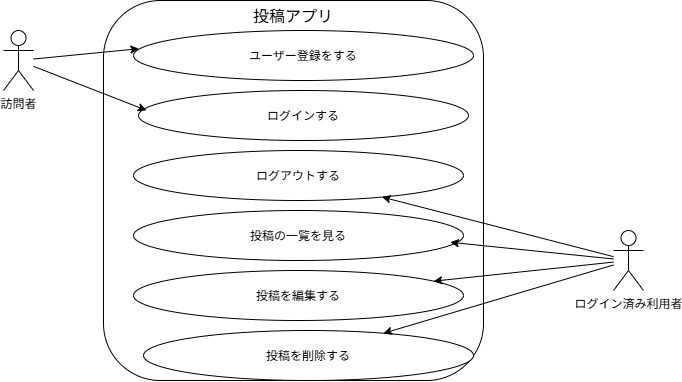

The diagram above was exported from draw.io. Its source (the exported page's mxGraphModel, read from the mxfile embedded in the PNG):
<mxGraphModel dx="1000" dy="389" grid="1" gridSize="10" guides="1" tooltips="1" connect="1" arrows="1" fold="1" page="1" pageScale="1" pageWidth="827" pageHeight="1169" math="0" shadow="0">
  <root>
    <mxCell id="0" />
    <mxCell id="1" parent="0" />
    <mxCell id="LG01b7AQ1jvsB2GkJv5N-13" connectable="0" parent="1" style="group" value="" vertex="1">
      <mxGeometry height="380" width="640" x="80" y="530" as="geometry" />
    </mxCell>
    <mxCell id="LG01b7AQ1jvsB2GkJv5N-14" parent="LG01b7AQ1jvsB2GkJv5N-13" style="shape=umlActor;verticalLabelPosition=bottom;verticalAlign=top;html=1;outlineConnect=0;" value="訪問者" vertex="1">
      <mxGeometry height="60" width="30" y="30" as="geometry" />
    </mxCell>
    <mxCell id="LG01b7AQ1jvsB2GkJv5N-15" parent="LG01b7AQ1jvsB2GkJv5N-13" style="shape=umlActor;verticalLabelPosition=bottom;verticalAlign=top;html=1;outlineConnect=0;" value="ログイン済み利用者" vertex="1">
      <mxGeometry height="60" width="30" x="610" y="230" as="geometry" />
    </mxCell>
    <mxCell id="LG01b7AQ1jvsB2GkJv5N-16" parent="LG01b7AQ1jvsB2GkJv5N-13" style="rounded=1;whiteSpace=wrap;html=1;verticalAlign=top;fontSize=16;" value="投稿アプリ" vertex="1">
      <mxGeometry height="380" width="380" x="100" as="geometry" />
    </mxCell>
    <mxCell id="LG01b7AQ1jvsB2GkJv5N-17" parent="LG01b7AQ1jvsB2GkJv5N-13" style="ellipse;whiteSpace=wrap;html=1;shapeInside=1;" value="ユーザー登録をする" vertex="1">
      <mxGeometry height="50" width="340" x="130" y="30" as="geometry" />
    </mxCell>
    <mxCell id="LG01b7AQ1jvsB2GkJv5N-18" parent="LG01b7AQ1jvsB2GkJv5N-13" style="ellipse;whiteSpace=wrap;html=1;shapeInside=1;" value="ログインする" vertex="1">
      <mxGeometry height="50" width="330" x="135" y="90" as="geometry" />
    </mxCell>
    <mxCell id="LG01b7AQ1jvsB2GkJv5N-19" parent="LG01b7AQ1jvsB2GkJv5N-13" style="ellipse;whiteSpace=wrap;html=1;shapeInside=1;" value="ログアウトする" vertex="1">
      <mxGeometry height="50" width="330" x="130" y="150" as="geometry" />
    </mxCell>
    <mxCell id="LG01b7AQ1jvsB2GkJv5N-20" parent="LG01b7AQ1jvsB2GkJv5N-13" style="ellipse;whiteSpace=wrap;html=1;shapeInside=1;" value="投稿の一覧を見る" vertex="1">
      <mxGeometry height="50" width="330" x="130" y="210" as="geometry" />
    </mxCell>
    <mxCell id="LG01b7AQ1jvsB2GkJv5N-21" parent="LG01b7AQ1jvsB2GkJv5N-13" style="ellipse;whiteSpace=wrap;html=1;shapeInside=1;" value="投稿を編集する" vertex="1">
      <mxGeometry height="50" width="330" x="130" y="270" as="geometry" />
    </mxCell>
    <mxCell id="LG01b7AQ1jvsB2GkJv5N-22" parent="LG01b7AQ1jvsB2GkJv5N-13" style="ellipse;whiteSpace=wrap;html=1;shapeInside=1;" value="投稿を削除する" vertex="1">
      <mxGeometry height="50" width="330" x="140" y="330" as="geometry" />
    </mxCell>
    <mxCell id="LG01b7AQ1jvsB2GkJv5N-23" edge="1" parent="LG01b7AQ1jvsB2GkJv5N-13" source="LG01b7AQ1jvsB2GkJv5N-14" style="edgeStyle=none;html=1;entryX=0.016;entryY=0.364;entryDx=0;entryDy=0;entryPerimeter=0;" target="LG01b7AQ1jvsB2GkJv5N-17">
      <mxGeometry relative="1" as="geometry" />
    </mxCell>
    <mxCell id="LG01b7AQ1jvsB2GkJv5N-24" edge="1" parent="LG01b7AQ1jvsB2GkJv5N-13" source="LG01b7AQ1jvsB2GkJv5N-14" style="edgeStyle=none;html=1;entryX=0.024;entryY=0.396;entryDx=0;entryDy=0;entryPerimeter=0;" target="LG01b7AQ1jvsB2GkJv5N-18">
      <mxGeometry relative="1" as="geometry" />
    </mxCell>
    <mxCell id="LG01b7AQ1jvsB2GkJv5N-25" edge="1" parent="LG01b7AQ1jvsB2GkJv5N-13" source="LG01b7AQ1jvsB2GkJv5N-15" style="edgeStyle=none;html=1;" target="LG01b7AQ1jvsB2GkJv5N-19">
      <mxGeometry relative="1" as="geometry" />
    </mxCell>
    <mxCell id="LG01b7AQ1jvsB2GkJv5N-26" edge="1" parent="LG01b7AQ1jvsB2GkJv5N-13" source="LG01b7AQ1jvsB2GkJv5N-15" style="edgeStyle=none;html=1;entryX=0.96;entryY=0.636;entryDx=0;entryDy=0;entryPerimeter=0;" target="LG01b7AQ1jvsB2GkJv5N-20">
      <mxGeometry relative="1" as="geometry" />
    </mxCell>
    <mxCell id="LG01b7AQ1jvsB2GkJv5N-27" edge="1" parent="LG01b7AQ1jvsB2GkJv5N-13" source="LG01b7AQ1jvsB2GkJv5N-15" style="edgeStyle=none;html=1;" target="LG01b7AQ1jvsB2GkJv5N-21">
      <mxGeometry relative="1" as="geometry" />
    </mxCell>
    <mxCell id="LG01b7AQ1jvsB2GkJv5N-28" edge="1" parent="LG01b7AQ1jvsB2GkJv5N-13" source="LG01b7AQ1jvsB2GkJv5N-15" style="edgeStyle=none;html=1;" target="LG01b7AQ1jvsB2GkJv5N-22">
      <mxGeometry relative="1" as="geometry" />
    </mxCell>
  </root>
</mxGraphModel>